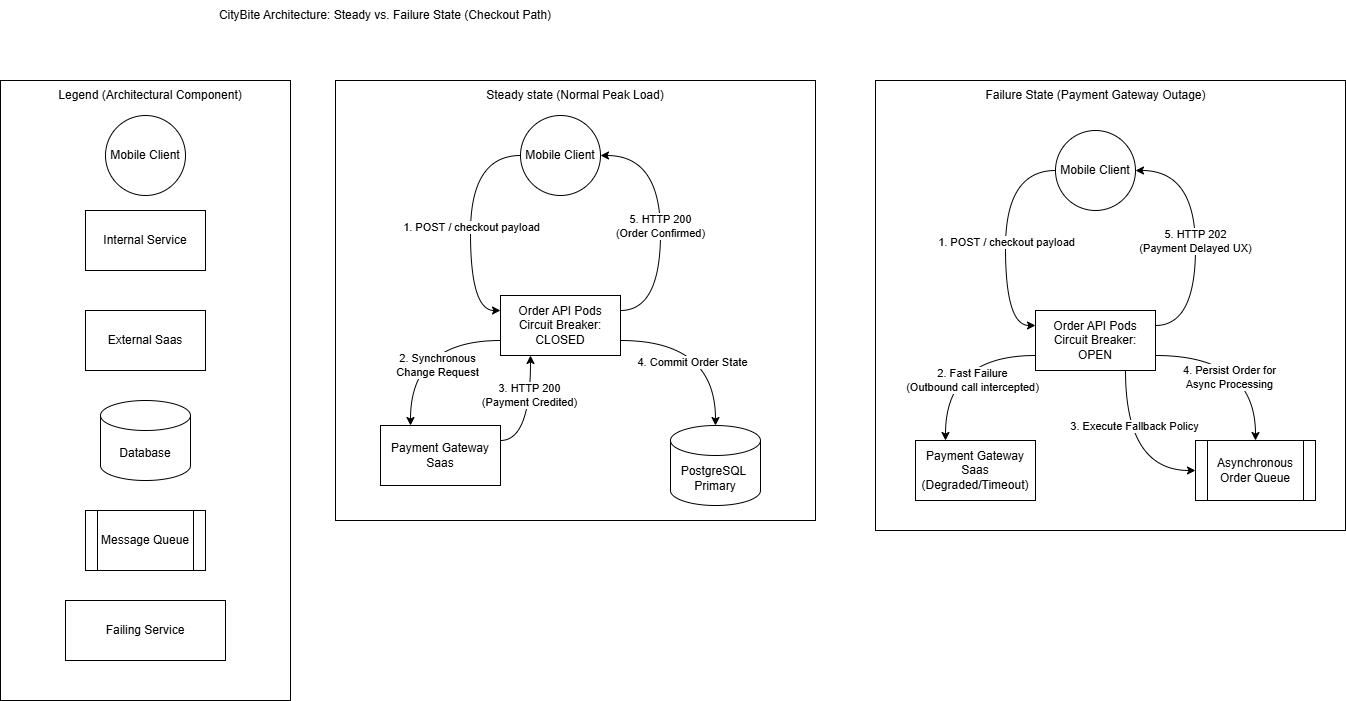

The diagram above was exported from draw.io. Its source (the exported page's mxGraphModel, read from the mxfile embedded in the PNG):
<mxGraphModel dx="1373" dy="712" grid="1" gridSize="10" guides="1" tooltips="1" connect="1" arrows="1" fold="1" page="1" pageScale="1" pageWidth="850" pageHeight="1100" math="0" shadow="0">
  <root>
    <mxCell id="0" />
    <mxCell id="1" parent="0" />
    <mxCell id="aIryaGClJbED_btae9OB-47" parent="1" style="rounded=0;whiteSpace=wrap;html=1;" value="" vertex="1">
      <mxGeometry height="450" width="470" x="920" y="100" as="geometry" />
    </mxCell>
    <mxCell id="aIryaGClJbED_btae9OB-46" parent="1" style="rounded=0;whiteSpace=wrap;html=1;" value="" vertex="1">
      <mxGeometry height="440" width="480" x="380" y="100" as="geometry" />
    </mxCell>
    <mxCell id="aIryaGClJbED_btae9OB-45" parent="1" style="rounded=0;whiteSpace=wrap;html=1;" value="" vertex="1">
      <mxGeometry height="620" width="290" x="45" y="100" as="geometry" />
    </mxCell>
    <mxCell id="aIryaGClJbED_btae9OB-1" parent="1" style="text;html=1;whiteSpace=wrap;strokeColor=none;fillColor=none;align=center;verticalAlign=middle;rounded=0;" value="CityBite Architecture: Steady vs. Failure State (Checkout Path)" vertex="1">
      <mxGeometry height="30" width="360" x="250" y="20" as="geometry" />
    </mxCell>
    <mxCell id="aIryaGClJbED_btae9OB-2" parent="1" style="ellipse;whiteSpace=wrap;html=1;aspect=fixed;" value="Mobile Client" vertex="1">
      <mxGeometry height="80" width="80" x="150" y="135" as="geometry" />
    </mxCell>
    <mxCell id="aIryaGClJbED_btae9OB-3" parent="1" style="rounded=0;whiteSpace=wrap;html=1;" value="Internal Service" vertex="1">
      <mxGeometry height="60" width="120" x="130" y="230" as="geometry" />
    </mxCell>
    <mxCell id="aIryaGClJbED_btae9OB-4" parent="1" style="rounded=0;whiteSpace=wrap;html=1;" value="External Saas" vertex="1">
      <mxGeometry height="60" width="120" x="130" y="330" as="geometry" />
    </mxCell>
    <mxCell id="aIryaGClJbED_btae9OB-5" parent="1" style="shape=cylinder3;whiteSpace=wrap;html=1;boundedLbl=1;backgroundOutline=1;size=15;" value="Database" vertex="1">
      <mxGeometry height="80" width="90" x="145" y="420" as="geometry" />
    </mxCell>
    <mxCell id="aIryaGClJbED_btae9OB-6" parent="1" style="shape=process;whiteSpace=wrap;html=1;backgroundOutline=1;" value="Message Queue" vertex="1">
      <mxGeometry height="60" width="120" x="130" y="530" as="geometry" />
    </mxCell>
    <mxCell id="aIryaGClJbED_btae9OB-7" parent="1" style="rounded=0;whiteSpace=wrap;html=1;" value="Failing Service" vertex="1">
      <mxGeometry height="60" width="160" x="110" y="620" as="geometry" />
    </mxCell>
    <mxCell id="aIryaGClJbED_btae9OB-15" edge="1" parent="1" source="aIryaGClJbED_btae9OB-8" style="edgeStyle=orthogonalEdgeStyle;rounded=0;orthogonalLoop=1;jettySize=auto;html=1;exitX=0;exitY=0.5;exitDx=0;exitDy=0;entryX=0;entryY=0.25;entryDx=0;entryDy=0;curved=1;" target="aIryaGClJbED_btae9OB-9">
      <mxGeometry relative="1" as="geometry">
        <Array as="points">
          <mxPoint x="515" y="175" />
          <mxPoint x="515" y="330" />
        </Array>
      </mxGeometry>
    </mxCell>
    <mxCell id="aIryaGClJbED_btae9OB-17" connectable="0" parent="aIryaGClJbED_btae9OB-15" style="edgeLabel;html=1;align=center;verticalAlign=middle;resizable=0;points=[];" value="1. POST / checkout payload" vertex="1">
      <mxGeometry relative="1" x="-0.0661" as="geometry">
        <mxPoint y="11" as="offset" />
      </mxGeometry>
    </mxCell>
    <mxCell id="aIryaGClJbED_btae9OB-8" parent="1" style="ellipse;whiteSpace=wrap;html=1;aspect=fixed;" value="Mobile Client" vertex="1">
      <mxGeometry height="80" width="80" x="565" y="135" as="geometry" />
    </mxCell>
    <mxCell id="aIryaGClJbED_btae9OB-13" edge="1" parent="1" source="aIryaGClJbED_btae9OB-9" style="edgeStyle=orthogonalEdgeStyle;rounded=0;orthogonalLoop=1;jettySize=auto;html=1;exitX=1;exitY=0.25;exitDx=0;exitDy=0;entryX=1;entryY=0.5;entryDx=0;entryDy=0;curved=1;" target="aIryaGClJbED_btae9OB-8">
      <mxGeometry relative="1" as="geometry">
        <Array as="points">
          <mxPoint x="705" y="330" />
          <mxPoint x="705" y="175" />
        </Array>
      </mxGeometry>
    </mxCell>
    <mxCell id="aIryaGClJbED_btae9OB-18" connectable="0" parent="aIryaGClJbED_btae9OB-13" style="edgeLabel;html=1;align=center;verticalAlign=middle;resizable=0;points=[];" value="5. HTTP 200 &lt;br&gt;(Order Confirmed)" vertex="1">
      <mxGeometry relative="1" x="0.107" y="1" as="geometry">
        <mxPoint y="16" as="offset" />
      </mxGeometry>
    </mxCell>
    <mxCell id="aIryaGClJbED_btae9OB-21" edge="1" parent="1" source="aIryaGClJbED_btae9OB-9" style="edgeStyle=orthogonalEdgeStyle;rounded=0;orthogonalLoop=1;jettySize=auto;html=1;exitX=0;exitY=0.75;exitDx=0;exitDy=0;entryX=0.25;entryY=0;entryDx=0;entryDy=0;curved=1;" target="aIryaGClJbED_btae9OB-10">
      <mxGeometry relative="1" as="geometry" />
    </mxCell>
    <mxCell id="aIryaGClJbED_btae9OB-22" connectable="0" parent="aIryaGClJbED_btae9OB-21" style="edgeLabel;html=1;align=center;verticalAlign=middle;resizable=0;points=[];" value="2. Synchronous &lt;br&gt;Change Request" vertex="1">
      <mxGeometry relative="1" x="-0.2708" y="24" as="geometry">
        <mxPoint as="offset" />
      </mxGeometry>
    </mxCell>
    <mxCell id="aIryaGClJbED_btae9OB-25" edge="1" parent="1" source="aIryaGClJbED_btae9OB-9" style="edgeStyle=orthogonalEdgeStyle;rounded=0;orthogonalLoop=1;jettySize=auto;html=1;exitX=1;exitY=0.75;exitDx=0;exitDy=0;curved=1;" target="aIryaGClJbED_btae9OB-11">
      <mxGeometry relative="1" as="geometry" />
    </mxCell>
    <mxCell id="aIryaGClJbED_btae9OB-26" connectable="0" parent="aIryaGClJbED_btae9OB-25" style="edgeLabel;html=1;align=center;verticalAlign=middle;resizable=0;points=[];" value="4. Commit Order State" vertex="1">
      <mxGeometry relative="1" x="-0.2099" y="-21" as="geometry">
        <mxPoint as="offset" />
      </mxGeometry>
    </mxCell>
    <mxCell id="aIryaGClJbED_btae9OB-9" parent="1" style="rounded=0;whiteSpace=wrap;html=1;" value="Order API Pods&lt;br&gt;Circuit Breaker: CLOSED" vertex="1">
      <mxGeometry height="60" width="120" x="545" y="315" as="geometry" />
    </mxCell>
    <mxCell id="aIryaGClJbED_btae9OB-23" edge="1" parent="1" source="aIryaGClJbED_btae9OB-10" style="edgeStyle=orthogonalEdgeStyle;rounded=0;orthogonalLoop=1;jettySize=auto;html=1;exitX=1;exitY=0.25;exitDx=0;exitDy=0;entryX=0.25;entryY=1;entryDx=0;entryDy=0;curved=1;" target="aIryaGClJbED_btae9OB-9">
      <mxGeometry relative="1" as="geometry" />
    </mxCell>
    <mxCell id="aIryaGClJbED_btae9OB-24" connectable="0" parent="aIryaGClJbED_btae9OB-23" style="edgeLabel;html=1;align=center;verticalAlign=middle;resizable=0;points=[];" value="3. HTTP 200 &lt;br&gt;(Payment Credited)" vertex="1">
      <mxGeometry relative="1" x="0.3237" y="2" as="geometry">
        <mxPoint as="offset" />
      </mxGeometry>
    </mxCell>
    <mxCell id="aIryaGClJbED_btae9OB-10" parent="1" style="rounded=0;whiteSpace=wrap;html=1;" value="Payment Gateway Saas" vertex="1">
      <mxGeometry height="60" width="120" x="425" y="445" as="geometry" />
    </mxCell>
    <mxCell id="aIryaGClJbED_btae9OB-11" parent="1" style="shape=cylinder3;whiteSpace=wrap;html=1;boundedLbl=1;backgroundOutline=1;size=15;" value="PostgreSQL&amp;nbsp;&lt;br&gt;Primary" vertex="1">
      <mxGeometry height="80" width="90" x="715" y="445" as="geometry" />
    </mxCell>
    <mxCell id="aIryaGClJbED_btae9OB-27" edge="1" parent="1" source="aIryaGClJbED_btae9OB-29" style="edgeStyle=orthogonalEdgeStyle;rounded=0;orthogonalLoop=1;jettySize=auto;html=1;exitX=0;exitY=0.5;exitDx=0;exitDy=0;entryX=0;entryY=0.25;entryDx=0;entryDy=0;curved=1;" target="aIryaGClJbED_btae9OB-36">
      <mxGeometry relative="1" as="geometry">
        <Array as="points">
          <mxPoint x="1050" y="190" />
          <mxPoint x="1050" y="345" />
        </Array>
      </mxGeometry>
    </mxCell>
    <mxCell id="aIryaGClJbED_btae9OB-28" connectable="0" parent="aIryaGClJbED_btae9OB-27" style="edgeLabel;html=1;align=center;verticalAlign=middle;resizable=0;points=[];" value="1. POST / checkout payload" vertex="1">
      <mxGeometry relative="1" x="-0.0661" as="geometry">
        <mxPoint y="11" as="offset" />
      </mxGeometry>
    </mxCell>
    <mxCell id="aIryaGClJbED_btae9OB-29" parent="1" style="ellipse;whiteSpace=wrap;html=1;aspect=fixed;" value="Mobile Client" vertex="1">
      <mxGeometry height="80" width="80" x="1100" y="150" as="geometry" />
    </mxCell>
    <mxCell id="aIryaGClJbED_btae9OB-30" edge="1" parent="1" source="aIryaGClJbED_btae9OB-36" style="edgeStyle=orthogonalEdgeStyle;rounded=0;orthogonalLoop=1;jettySize=auto;html=1;exitX=1;exitY=0.25;exitDx=0;exitDy=0;entryX=1;entryY=0.5;entryDx=0;entryDy=0;curved=1;" target="aIryaGClJbED_btae9OB-29">
      <mxGeometry relative="1" as="geometry">
        <Array as="points">
          <mxPoint x="1240" y="345" />
          <mxPoint x="1240" y="190" />
        </Array>
      </mxGeometry>
    </mxCell>
    <mxCell id="aIryaGClJbED_btae9OB-31" connectable="0" parent="aIryaGClJbED_btae9OB-30" style="edgeLabel;html=1;align=center;verticalAlign=middle;resizable=0;points=[];" value="5. HTTP 202&lt;br&gt;(Payment Delayed UX)" vertex="1">
      <mxGeometry relative="1" x="0.107" y="1" as="geometry">
        <mxPoint y="16" as="offset" />
      </mxGeometry>
    </mxCell>
    <mxCell id="aIryaGClJbED_btae9OB-32" edge="1" parent="1" source="aIryaGClJbED_btae9OB-36" style="edgeStyle=orthogonalEdgeStyle;rounded=0;orthogonalLoop=1;jettySize=auto;html=1;exitX=0;exitY=0.75;exitDx=0;exitDy=0;entryX=0.25;entryY=0;entryDx=0;entryDy=0;curved=1;" target="aIryaGClJbED_btae9OB-39">
      <mxGeometry relative="1" as="geometry" />
    </mxCell>
    <mxCell id="aIryaGClJbED_btae9OB-33" connectable="0" parent="aIryaGClJbED_btae9OB-32" style="edgeLabel;html=1;align=center;verticalAlign=middle;resizable=0;points=[];" value="2. Fast Failure &lt;br&gt;(Outbound call intercepted)" vertex="1">
      <mxGeometry relative="1" x="-0.2708" y="24" as="geometry">
        <mxPoint as="offset" />
      </mxGeometry>
    </mxCell>
    <mxCell id="aIryaGClJbED_btae9OB-34" edge="1" parent="1" source="aIryaGClJbED_btae9OB-36" style="edgeStyle=orthogonalEdgeStyle;rounded=0;orthogonalLoop=1;jettySize=auto;html=1;exitX=1;exitY=0.75;exitDx=0;exitDy=0;curved=1;entryX=0.5;entryY=0;entryDx=0;entryDy=0;" target="aIryaGClJbED_btae9OB-41">
      <mxGeometry relative="1" as="geometry">
        <mxPoint x="1295" y="460" as="targetPoint" />
      </mxGeometry>
    </mxCell>
    <mxCell id="aIryaGClJbED_btae9OB-35" connectable="0" parent="aIryaGClJbED_btae9OB-34" style="edgeLabel;html=1;align=center;verticalAlign=middle;resizable=0;points=[];" value="4. Persist Order for &lt;br&gt;Async Processing" vertex="1">
      <mxGeometry relative="1" x="-0.2099" y="-21" as="geometry">
        <mxPoint as="offset" />
      </mxGeometry>
    </mxCell>
    <mxCell id="aIryaGClJbED_btae9OB-42" edge="1" parent="1" source="aIryaGClJbED_btae9OB-36" style="edgeStyle=orthogonalEdgeStyle;rounded=0;orthogonalLoop=1;jettySize=auto;html=1;exitX=0.75;exitY=1;exitDx=0;exitDy=0;entryX=0;entryY=0.5;entryDx=0;entryDy=0;curved=1;" target="aIryaGClJbED_btae9OB-41">
      <mxGeometry relative="1" as="geometry" />
    </mxCell>
    <mxCell id="aIryaGClJbED_btae9OB-43" connectable="0" parent="aIryaGClJbED_btae9OB-42" style="edgeLabel;html=1;align=center;verticalAlign=middle;resizable=0;points=[];" value="3. Execute Fallback Policy" vertex="1">
      <mxGeometry relative="1" x="-0.3513" y="8" as="geometry">
        <mxPoint as="offset" />
      </mxGeometry>
    </mxCell>
    <mxCell id="aIryaGClJbED_btae9OB-36" parent="1" style="rounded=0;whiteSpace=wrap;html=1;" value="Order API Pods&lt;br&gt;Circuit Breaker: OPEN" vertex="1">
      <mxGeometry height="60" width="120" x="1080" y="330" as="geometry" />
    </mxCell>
    <mxCell id="aIryaGClJbED_btae9OB-39" parent="1" style="rounded=0;whiteSpace=wrap;html=1;" value="Payment Gateway Saas (Degraded/Timeout)" vertex="1">
      <mxGeometry height="60" width="120" x="960" y="460" as="geometry" />
    </mxCell>
    <mxCell id="aIryaGClJbED_btae9OB-41" parent="1" style="shape=process;whiteSpace=wrap;html=1;backgroundOutline=1;" value="Asynchronous Order Queue" vertex="1">
      <mxGeometry height="60" width="120" x="1240" y="460" as="geometry" />
    </mxCell>
    <mxCell id="aIryaGClJbED_btae9OB-49" parent="1" style="text;html=1;whiteSpace=wrap;strokeColor=none;fillColor=none;align=center;verticalAlign=middle;rounded=0;" value="Steady state (Normal Peak Load)" vertex="1">
      <mxGeometry height="30" width="190" x="525" y="100" as="geometry" />
    </mxCell>
    <mxCell id="aIryaGClJbED_btae9OB-50" parent="1" style="text;html=1;whiteSpace=wrap;strokeColor=none;fillColor=none;align=center;verticalAlign=middle;rounded=0;" value="Legend (Architectural Component)" vertex="1">
      <mxGeometry height="30" width="190" x="100" y="100" as="geometry" />
    </mxCell>
    <mxCell id="aIryaGClJbED_btae9OB-51" parent="1" style="text;html=1;whiteSpace=wrap;strokeColor=none;fillColor=none;align=center;verticalAlign=middle;rounded=0;" value="Failure State (Payment Gateway Outage)" vertex="1">
      <mxGeometry height="30" width="225" x="1027.5" y="100" as="geometry" />
    </mxCell>
  </root>
</mxGraphModel>